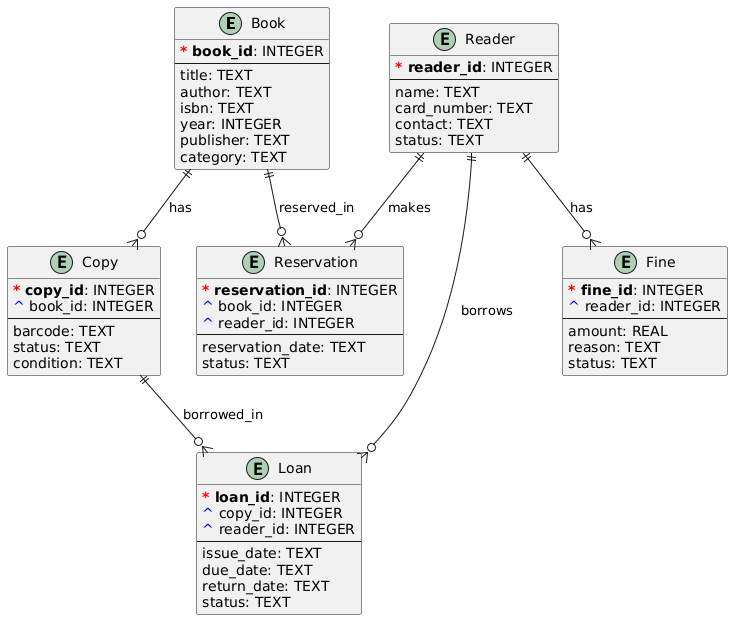

The diagram above was rendered by PlantUML. Its source (embedded in the PNG):
@startuml
!define primary_key(x) <b><color:red>*</color> x</b>
!define foreign_key(x) <color:blue>^</color> x

entity Book {
  primary_key(book_id): INTEGER
  --
  title: TEXT
  author: TEXT
  isbn: TEXT
  year: INTEGER
  publisher: TEXT
  category: TEXT
}

entity Copy {
  primary_key(copy_id): INTEGER
  foreign_key(book_id): INTEGER
  --
  barcode: TEXT
  status: TEXT
  condition: TEXT
}

entity Reader {
  primary_key(reader_id): INTEGER
  --
  name: TEXT
  card_number: TEXT
  contact: TEXT
  status: TEXT
}

entity Loan {
  primary_key(loan_id): INTEGER
  foreign_key(copy_id): INTEGER
  foreign_key(reader_id): INTEGER
  --
  issue_date: TEXT
  due_date: TEXT
  return_date: TEXT
  status: TEXT
}

entity Reservation {
  primary_key(reservation_id): INTEGER
  foreign_key(book_id): INTEGER
  foreign_key(reader_id): INTEGER
  --
  reservation_date: TEXT
  status: TEXT
}

entity Fine {
  primary_key(fine_id): INTEGER
  foreign_key(reader_id): INTEGER
  --
  amount: REAL
  reason: TEXT
  status: TEXT
}

Book ||--o{ Copy : "has"
Copy ||--o{ Loan : "borrowed_in"
Reader ||--o{ Loan : "borrows"
Reader ||--o{ Reservation : "makes"
Book ||--o{ Reservation : "reserved_in"
Reader ||--o{ Fine : "has"
@enduml